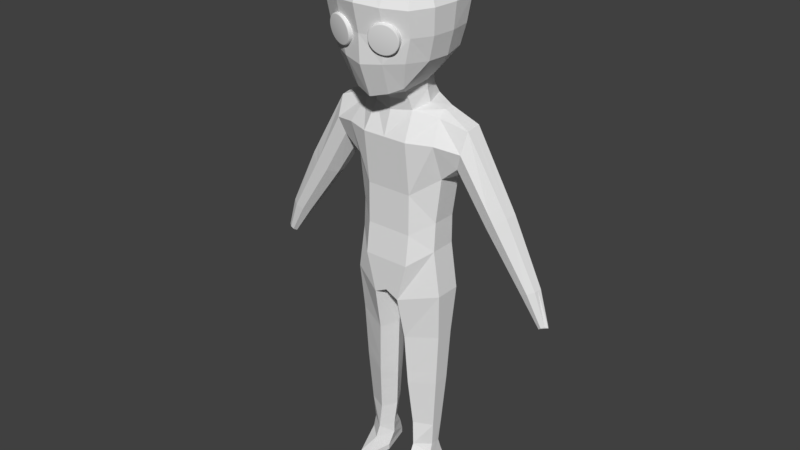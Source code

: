 # Source: player.blend  (saved by Blender 2.79.0; exported with 4.5.12 LTS)
import bpy
from mathutils import Matrix  # noqa: F401  (used for matrix-valued properties, if any)

bpy.ops.wm.read_factory_settings(use_empty=True)
scene = bpy.context.scene
scene.name = 'Scene'

# ---- collections
col_collection_1 = bpy.data.collections.new('Collection 1'); scene.collection.children.link(col_collection_1)

# ---- world
world_world = bpy.data.worlds.new('World'); scene.world = world_world
world_world.color = (0.05088, 0.05088, 0.05088)
world_world.use_sun_shadow = False
world_world.sun_shadow_jitter_overblur = 0.0
world_world.cycles.sampling_method = 'MANUAL'

# ---- meshes
me_cube_001 = bpy.data.meshes.new('Cube.001')
me_cube_001.from_pydata([(1.177, -0.1931, 7.116), (1.334, -0.1393, 9.168), (1.177, 0.5443, 7.116), (1.334, 0.5911, 9.192), (1.177, 0.4291, 10.93), (1.177, -0.0549, 10.72), (1.177, 0.5443, 7.916), (1.177, -0.1432, 7.916), (1.317, -0.4886, 10.15), (1.177, 0.7961, 10.15), (0.5175, 1.053, 8.684), (0.6504, -0.6993, 6.706), (0.5175, 1.0, 6.706), (0.6504, -0.5754, 8.684), (0.5412, 0.7458, 11.03), (0.5745, -0.3515, 10.87), (0.6504, -0.5843, 7.563), (0.5175, 1.0, 7.563), (0.5175, 1.142, 10.15), (0.6504, -0.7402, 10.15), (1.366, -0.1931, 5.839), (1.366, 0.5443, 5.839), (0.3732, -0.6993, 5.618), (0.3732, 1.0, 5.618), (1.098, -0.008841, 1.516), (1.098, 0.347, 1.516), (0.5723, -0.2531, 1.516), (0.5723, 0.5669, 1.516), (1.294, -0.09246, 4.511), (1.294, 0.4365, 4.511), (0.4196, 0.6013, 4.387), (0.4196, -0.4556, 4.372), (1.208, -0.0639, 2.988), (0.4901, -0.3865, 2.896), (1.208, 0.4059, 2.988), (0.4901, 0.5932, 2.896), (1.044, 0.02619, 0.8194), (1.044, 0.3095, 0.8194), (0.6259, -0.3003, 0.8194), (0.6259, 0.4846, 0.8194), (1.044, -0.06638, 0.5175), (1.044, 0.4086, 0.5175), (0.6259, -0.4491, 0.5175), (0.6259, 0.6267, 0.5175), (1.044, -0.2006, 0.178), (1.044, 0.5523, 0.178), (0.5702, -0.92, 0.178), (0.6259, 0.7158, 0.178), (1.044, -0.2006, 0.008165), (1.044, 0.5523, 0.008165), (0.5702, -0.92, 0.008165), (0.6259, 0.7158, 0.008165), (0.1453, 0.1504, 5.618), (0.3443, 0.1569, 1.516), (0.1916, 0.07285, 4.38), (0.2621, 0.1033, 2.896), (1.048, 0.1678, 0.8194), (0.3979, 0.09211, 0.8194), (1.044, 0.1711, 0.5175), (0.3979, 0.08883, 0.5175), (1.044, 0.1759, 0.178), (0.3979, -0.1423, 0.178), (1.044, 0.1759, 0.008165), (0.3979, -0.1423, 0.008165), (0.8454, -0.8833, 0.008165), (0.8464, -0.8549, 0.178), (0.8441, -0.2495, 0.5175), (1.177, 0.1756, 7.116), (1.334, 0.2259, 9.18), (1.177, 0.1871, 10.89), (1.177, 0.2005, 7.916), (3.908, -0.01769, 6.808), (0.7172, 0.1754, 10.96), (1.366, 0.1756, 5.839), (1.098, 0.1691, 1.516), (1.294, 0.172, 4.511), (1.208, 0.171, 2.988), (4.068, 0.09465, 6.883), (3.908, 0.4753, 6.808), (4.097, 0.3112, 6.896), (3.708, 0.02795, 6.715), (3.592, 0.3836, 6.66), (3.587, 0.2202, 6.658), (4.082, 0.2029, 6.889), (2.015, 0.4021, 10.64), (1.967, 0.7226, 10.03), (2.008, -0.02054, 10.58), (2.012, 0.1908, 10.61), (1.967, -0.2532, 10.03), (1.718, 0.5436, 9.317), (1.717, 0.2246, 9.308), (1.813, -0.1507, 9.583), (2.651, -0.0614, 8.246), (2.473, 0.2224, 8.157), (3.2, 0.1968, 8.622), (2.94, 0.599, 8.391), (2.479, 0.4636, 8.161), (2.94, -0.1354, 8.391), (3.184, 0.03705, 8.611), (3.217, 0.3566, 8.632), (0.5328, -0.4269, 11.15), (0.5053, 0.5932, 11.32), (0.6504, 0.1415, 11.29), (0.6375, 1.489, 13.64), (0.5591, 1.198, 12.49), (1.32, 0.5001, 12.45), (1.588, 0.5635, 13.68), (1.588, -0.8213, 13.69), (1.319, -0.6622, 12.35), (0.5584, -1.447, 12.3), (0.6375, -1.636, 13.68), (0.514, 0.5529, 11.57), (0.4799, -0.5247, 11.37), (0.704, 0.5769, 14.68), (0.704, -0.7443, 14.72), (0.6665, 1.275, 13.02), (1.51, 0.4838, 13.03), (1.683, -0.1475, 13.71), (1.51, -0.7372, 13.0), (1.405, -0.08182, 12.37), (0.6663, -1.485, 12.98), (0.6466, 0.119, 11.55), (0.74, -0.1041, 14.78), (0.4759, 0.8921, 12.06), (0.6601, 1.108, 14.46), (1.255, 1.16, 13.63), (1.042, 0.9241, 12.52), (0.9453, -0.5489, 11.86), (0.9464, 0.5012, 12.01), (1.256, 0.4963, 14.49), (1.256, -0.724, 14.53), (1.255, -1.353, 13.66), (1.041, -1.19, 12.35), (0.4748, -1.131, 11.48), (0.6602, -1.231, 14.53), (1.6, -0.1275, 13.02), (1.21, 0.9877, 13.03), (1.013, 0.005147, 11.88), (1.323, -0.1418, 14.56), (1.21, -1.229, 12.99), (0.8265, -0.9859, 11.65), (1.072, -1.078, 14.36), (0.8277, 0.7426, 12.18), (1.072, 0.8998, 14.32), (4.223, 0.1241, 5.876), (4.294, 0.1015, 5.941), (4.294, 0.3459, 5.941), (4.386, 0.3056, 5.956), (4.373, 0.1572, 5.979), (4.17, 0.3104, 5.865), (4.194, 0.2303, 5.807), (4.44, 0.2217, 5.949), (2.366, 0.4754, 8.331), (2.796, -0.1528, 8.633), (3.01, 0.02855, 8.902), (3.04, 0.3634, 8.929), (2.796, 0.6172, 8.633), (3.025, 0.196, 8.915), (2.361, 0.2228, 8.327), (2.527, -0.07458, 8.443), (2.832, -0.04604, 7.982), (2.664, 0.2221, 7.899), (3.352, 0.1979, 8.324), (3.106, 0.5777, 8.119), (3.368, 0.3488, 8.334), (3.335, 0.04695, 8.314), (3.106, -0.1152, 8.119), (2.67, 0.4498, 7.903), (1.23, 0.4138, 3.38), (0.4719, 0.5953, 3.28), (1.23, -0.07125, 3.38), (0.4719, -0.4043, 3.276), (0.244, 0.0955, 3.278), (1.23, 0.1713, 3.38), (1.177, -0.04823, 2.569), (0.5135, -0.3485, 2.503), (1.177, 0.3892, 2.569), (0.5135, 0.5857, 2.503), (0.2855, 0.1186, 2.503), (1.177, 0.1705, 2.569), (-1.177, -0.1931, 7.116), (-1.334, -0.1393, 9.168), (-1.177, 0.5443, 7.116), (-1.334, 0.5911, 9.192), (0.0, 1.0, 6.706), (0.0, 1.053, 8.684), (0.0, -0.6993, 6.706), (0.0, -0.5754, 8.684), (0.0, 0.8524, 10.96), (-1.177, 0.4291, 10.93), (-1.177, -0.0549, 10.72), (0.0, -0.5016, 10.8), (-1.177, 0.5443, 7.916), (-1.177, -0.1432, 7.916), (0.0, -0.5843, 7.563), (0.0, 1.0, 7.563), (0.0, 1.142, 10.15), (-1.317, -0.4886, 10.15), (0.0, -0.7402, 10.15), (-1.177, 0.7961, 10.15), (-0.5175, 1.053, 8.684), (-0.6504, -0.6993, 6.706), (-0.5175, 1.0, 6.706), (-0.6504, -0.5754, 8.684), (-0.5412, 0.7458, 11.03), (-0.5745, -0.3515, 10.87), (-0.6504, -0.5843, 7.563), (-0.5175, 1.0, 7.563), (-0.5175, 1.142, 10.15), (-0.6504, -0.7402, 10.15), (-1.366, -0.1931, 5.839), (-1.366, 0.5443, 5.839), (0.0, 1.0, 5.804), (0.0, -0.6993, 5.804), (-0.3732, -0.6993, 5.618), (-0.3732, 1.0, 5.618), (-1.098, -0.008841, 1.516), (-1.098, 0.347, 1.516), (-0.5723, -0.2531, 1.516), (-0.5723, 0.5669, 1.516), (-1.294, -0.09246, 4.511), (-1.294, 0.4365, 4.511), (-0.4196, 0.6013, 4.387), (-0.4196, -0.4556, 4.372), (-1.208, -0.0639, 2.988), (-0.4901, -0.3865, 2.896), (-1.208, 0.4059, 2.988), (-0.4901, 0.5932, 2.896), (-1.044, 0.02619, 0.8194), (-1.044, 0.3095, 0.8194), (-0.6259, -0.3003, 0.8194), (-0.6259, 0.4846, 0.8194), (-1.044, -0.06638, 0.5175), (-1.044, 0.4086, 0.5175), (-0.6259, -0.4491, 0.5175), (-0.6259, 0.6267, 0.5175), (-1.044, -0.2006, 0.178), (-1.044, 0.5523, 0.178), (-0.5702, -0.92, 0.178), (-0.6259, 0.7158, 0.178), (-1.044, -0.2006, 0.008165), (-1.044, 0.5523, 0.008165), (-0.5702, -0.92, 0.008165), (-0.6259, 0.7158, 0.008165), (0.0, 0.1504, 5.804), (-0.1453, 0.1504, 5.618), (-0.3443, 0.1569, 1.516), (-0.1916, 0.07285, 4.38), (-0.2621, 0.1033, 2.896), (-1.048, 0.1678, 0.8194), (-0.3979, 0.09211, 0.8194), (-1.044, 0.1711, 0.5175), (-0.3979, 0.08883, 0.5175), (-1.044, 0.1759, 0.178), (-0.3979, -0.1423, 0.178), (-1.044, 0.1759, 0.008165), (-0.3979, -0.1423, 0.008165), (-0.8454, -0.8833, 0.008165), (-0.8464, -0.8549, 0.178), (-0.8441, -0.2495, 0.5175), (-1.177, 0.1756, 7.116), (-1.334, 0.2259, 9.18), (-1.177, 0.1871, 10.89), (-1.177, 0.2005, 7.916), (-3.908, -0.01769, 6.808), (-0.7172, 0.1754, 10.96), (-1.366, 0.1756, 5.839), (-1.098, 0.1691, 1.516), (-1.294, 0.172, 4.511), (-1.208, 0.171, 2.988), (-4.068, 0.09465, 6.883), (-3.908, 0.4753, 6.808), (-4.097, 0.3112, 6.896), (-3.708, 0.02795, 6.715), (-3.592, 0.3836, 6.66), (-3.587, 0.2202, 6.658), (-4.082, 0.2029, 6.889), (-2.015, 0.4021, 10.64), (-1.967, 0.7226, 10.03), (-2.008, -0.02054, 10.58), (-2.012, 0.1908, 10.61), (-1.967, -0.2532, 10.03), (-1.718, 0.5436, 9.317), (-1.717, 0.2246, 9.308), (-1.813, -0.1507, 9.583), (-2.651, -0.0614, 8.246), (-2.473, 0.2224, 8.157), (-3.2, 0.1968, 8.622), (-2.94, 0.599, 8.391), (-2.479, 0.4636, 8.161), (-2.94, -0.1354, 8.391), (-3.184, 0.03705, 8.611), (-3.217, 0.3566, 8.632), (-0.5328, -0.4269, 11.15), (0.0, -0.5187, 11.12), (0.0, 0.681, 11.32), (-0.5053, 0.5932, 11.32), (0.0, 0.1415, 11.29), (-0.6504, 0.1415, 11.29), (-0.6375, 1.489, 13.64), (-0.5591, 1.198, 12.49), (-1.32, 0.5001, 12.45), (-1.588, 0.5635, 13.68), (-1.588, -0.8213, 13.69), (-1.319, -0.6622, 12.35), (-0.5584, -1.447, 12.3), (-0.6375, -1.636, 13.68), (-0.514, 0.5529, 11.57), (-0.4799, -0.5247, 11.37), (-0.704, 0.5769, 14.68), (-0.704, -0.7443, 14.72), (0.0, 1.684, 13.67), (-0.6665, 1.275, 13.02), (0.0, 1.372, 12.41), (-1.51, 0.4838, 13.03), (-1.683, -0.1475, 13.71), (-1.51, -0.7372, 13.0), (-1.405, -0.08182, 12.37), (-0.6663, -1.485, 12.98), (0.0, -1.796, 13.73), (0.0, -1.593, 12.23), (0.0, 0.6949, 11.52), (-0.6466, 0.119, 11.55), (0.0, -0.575, 11.24), (0.0, 0.6922, 14.81), (0.0, -0.7802, 14.86), (-0.74, -0.1041, 14.78), (-0.4759, 0.8921, 12.06), (-0.6601, 1.108, 14.46), (-1.255, 1.16, 13.63), (-1.042, 0.9241, 12.52), (-0.9453, -0.5489, 11.86), (-0.9464, 0.5012, 12.01), (-1.256, 0.4963, 14.49), (-1.256, -0.724, 14.53), (-1.255, -1.353, 13.66), (-1.041, -1.19, 12.35), (-0.4748, -1.131, 11.48), (-0.6602, -1.231, 14.53), (0.0, 1.454, 13.01), (-1.6, -0.1275, 13.02), (0.0, -1.623, 12.98), (0.0, -0.04712, 14.95), (0.0, 1.03, 11.93), (0.0, 1.259, 14.53), (-1.21, 0.9877, 13.03), (-1.013, 0.005147, 11.88), (-1.323, -0.1418, 14.56), (-1.21, -1.229, 12.99), (0.0, -1.254, 11.35), (0.0, -1.348, 14.6), (-0.8265, -0.9859, 11.65), (-1.072, -1.078, 14.36), (-0.8277, 0.7426, 12.18), (-1.072, 0.8998, 14.32), (-4.223, 0.1241, 5.876), (-4.294, 0.1015, 5.941), (-4.294, 0.3459, 5.941), (-4.386, 0.3056, 5.956), (-4.373, 0.1572, 5.979), (-4.17, 0.3104, 5.865), (-4.194, 0.2303, 5.807), (-4.44, 0.2217, 5.949), (-2.366, 0.4754, 8.331), (-2.796, -0.1528, 8.633), (-3.01, 0.02855, 8.902), (-3.04, 0.3634, 8.929), (-2.796, 0.6172, 8.633), (-3.025, 0.196, 8.915), (-2.361, 0.2228, 8.327), (-2.527, -0.07458, 8.443), (-2.832, -0.04604, 7.982), (-2.664, 0.2221, 7.899), (-3.352, 0.1979, 8.324), (-3.106, 0.5777, 8.119), (-3.368, 0.3488, 8.334), (-3.335, 0.04695, 8.314), (-3.106, -0.1152, 8.119), (-2.67, 0.4498, 7.903), (-1.23, 0.4138, 3.38), (-0.4719, 0.5953, 3.28), (-1.23, -0.07125, 3.38), (-0.4719, -0.4043, 3.276), (-0.244, 0.0955, 3.278), (-1.23, 0.1713, 3.38), (-1.177, -0.04823, 2.569), (-0.5135, -0.3485, 2.503), (-1.177, 0.3892, 2.569), (-0.5135, 0.5857, 2.503), (-0.2855, 0.1186, 2.503), (-1.177, 0.1705, 2.569)], [], [(17, 10, 3, 6), (11, 186, 213, 22), (19, 8, 5, 15), (16, 13, 187, 194), (70, 68, 1, 7), (191, 15, 100, 294), (18, 196, 188, 14), (11, 16, 194, 186), (155, 157, 94, 99), (12, 17, 6, 2), (10, 185, 196, 18), (67, 70, 7, 0), (13, 1, 8, 19), (187, 13, 19, 198), (3, 10, 18, 9), (184, 195, 17, 12), (0, 7, 16, 11), (9, 18, 14, 4), (71, 80, 144, 145), (7, 1, 13, 16), (198, 19, 15, 191), (0, 11, 22, 20), (195, 185, 10, 17), (69, 72, 15, 5), (244, 52, 22, 213), (184, 12, 23, 212), (12, 2, 21, 23), (179, 174, 24, 74), (67, 0, 20, 73), (177, 176, 25, 27), (174, 175, 26, 24), (178, 177, 27, 53), (52, 23, 30, 54), (20, 22, 31, 28), (23, 21, 29, 30), (25, 74, 56, 37), (172, 169, 35, 55), (170, 171, 33, 32), (169, 168, 34, 35), (73, 20, 28, 75), (57, 39, 43, 59), (53, 27, 39, 57), (24, 26, 38, 36), (27, 25, 37, 39), (40, 66, 65, 44), (36, 38, 42, 66, 40), (39, 37, 41, 43), (56, 36, 40, 58), (47, 45, 49, 51), (43, 41, 45, 47), (58, 40, 44, 60), (59, 43, 47, 61), (63, 62, 48, 64, 50), (60, 44, 48, 62), (61, 47, 51, 63), (44, 65, 64, 48), (46, 61, 63, 50), (45, 60, 62, 49), (51, 49, 62, 63), (42, 59, 61, 46), (41, 58, 60, 45), (37, 56, 58, 41), (26, 53, 57, 38), (38, 57, 59, 42), (171, 172, 55, 33), (22, 52, 54, 31), (175, 178, 53, 26), (212, 23, 52, 244), (173, 170, 32, 76), (65, 66, 42, 46), (64, 65, 46, 50), (168, 173, 76, 34), (21, 73, 75, 29), (2, 67, 73, 21), (176, 179, 74, 25), (4, 14, 72, 69), (162, 165, 77, 83), (2, 6, 70, 67), (163, 164, 79, 78), (72, 14, 101, 102), (6, 3, 68, 70), (81, 78, 146, 149), (56, 74, 24, 36), (165, 166, 71, 77), (161, 167, 81, 82), (167, 163, 78, 81), (160, 161, 82, 80), (166, 160, 80, 71), (4, 69, 87, 84), (8, 1, 91, 88), (1, 68, 90, 91), (3, 9, 85, 89), (68, 3, 89, 90), (5, 8, 88, 86), (9, 4, 84, 85), (69, 5, 86, 87), (157, 154, 98, 94), (156, 155, 99, 95), (154, 153, 97, 98), (158, 152, 96, 93), (152, 156, 95, 96), (159, 158, 93, 92), (153, 159, 92, 97), (164, 162, 83, 79), (102, 297, 294, 100), (101, 295, 297, 102), (14, 188, 295, 101), (15, 72, 102, 100), (103, 115, 339, 311), (103, 311, 344, 124), (103, 124, 143, 125), (103, 125, 136, 115), (104, 313, 339, 115), (104, 115, 136, 126), (104, 126, 142, 123), (104, 123, 343, 313), (105, 116, 135, 119), (105, 119, 137, 128), (105, 128, 142, 126), (105, 126, 136, 116), (106, 117, 135, 116), (106, 116, 136, 125), (106, 125, 143, 129), (106, 129, 138, 117), (107, 118, 135, 117), (107, 117, 138, 130), (107, 130, 141, 131), (107, 131, 139, 118), (108, 119, 135, 118), (108, 118, 139, 132), (108, 132, 140, 127), (108, 127, 137, 119), (109, 120, 341, 320), (109, 320, 349, 133), (109, 133, 140, 132), (109, 132, 139, 120), (110, 319, 341, 120), (110, 120, 139, 131), (110, 131, 141, 134), (110, 134, 350, 319), (111, 321, 343, 123), (111, 123, 142, 128), (111, 128, 137, 121), (112, 121, 137, 127), (112, 127, 140, 133), (112, 133, 349, 323), (113, 324, 342, 122), (113, 122, 138, 129), (113, 129, 143, 124), (113, 124, 344, 324), (114, 122, 342, 325), (114, 325, 350, 134), (114, 134, 141, 130), (114, 130, 138, 122), (112, 323, 294, 100), (112, 100, 102, 121), (101, 111, 121, 102), (111, 101, 295, 321), (150, 151, 148, 145, 144), (146, 147, 151, 150, 149), (78, 79, 147, 146), (77, 71, 145, 148), (82, 81, 149, 150), (80, 82, 150, 144), (79, 83, 151, 147), (83, 77, 148, 151), (88, 91, 159, 153), (91, 90, 158, 159), (89, 85, 156, 152), (90, 89, 152, 158), (86, 88, 153, 154), (85, 84, 155, 156), (87, 86, 154, 157), (84, 87, 157, 155), (99, 94, 162, 164), (97, 92, 160, 166), (92, 93, 161, 160), (96, 95, 163, 167), (93, 96, 167, 161), (98, 97, 166, 165), (95, 99, 164, 163), (94, 98, 165, 162), (29, 75, 173, 168), (75, 28, 170, 173), (31, 54, 172, 171), (30, 29, 168, 169), (28, 31, 171, 170), (54, 30, 169, 172), (34, 76, 179, 176), (33, 55, 178, 175), (55, 35, 177, 178), (32, 33, 175, 174), (35, 34, 176, 177), (76, 32, 174, 179), (207, 192, 183, 200), (201, 214, 213, 186), (209, 205, 190, 197), (206, 194, 187, 203), (263, 193, 181, 261), (191, 294, 293, 205), (208, 204, 188, 196), (201, 186, 194, 206), (366, 292, 287, 368), (202, 182, 192, 207), (200, 208, 196, 185), (260, 180, 193, 263), (203, 209, 197, 181), (187, 198, 209, 203), (183, 199, 208, 200), (184, 202, 207, 195), (180, 201, 206, 193), (199, 189, 204, 208), (264, 356, 355, 273), (193, 206, 203, 181), (198, 191, 205, 209), (180, 210, 214, 201), (195, 207, 200, 185), (262, 190, 205, 265), (244, 213, 214, 245), (184, 212, 215, 202), (202, 215, 211, 182), (390, 267, 216, 385), (260, 266, 210, 180), (388, 219, 217, 387), (385, 216, 218, 386), (389, 246, 219, 388), (245, 247, 222, 215), (210, 220, 223, 214), (215, 222, 221, 211), (217, 229, 249, 267), (383, 248, 227, 380), (381, 224, 225, 382), (380, 227, 226, 379), (266, 268, 220, 210), (250, 252, 235, 231), (246, 250, 231, 219), (216, 228, 230, 218), (219, 231, 229, 217), (232, 236, 258, 259), (228, 232, 259, 234, 230), (231, 235, 233, 229), (249, 251, 232, 228), (239, 243, 241, 237), (235, 239, 237, 233), (251, 253, 236, 232), (252, 254, 239, 235), (256, 242, 257, 240, 255), (253, 255, 240, 236), (254, 256, 243, 239), (236, 240, 257, 258), (238, 242, 256, 254), (237, 241, 255, 253), (243, 256, 255, 241), (234, 238, 254, 252), (233, 237, 253, 251), (229, 233, 251, 249), (218, 230, 250, 246), (230, 234, 252, 250), (382, 225, 248, 383), (214, 223, 247, 245), (386, 218, 246, 389), (212, 244, 245, 215), (384, 269, 224, 381), (258, 238, 234, 259), (257, 242, 238, 258), (379, 226, 269, 384), (211, 221, 268, 266), (182, 211, 266, 260), (387, 217, 267, 390), (189, 262, 265, 204), (373, 276, 270, 376), (182, 260, 263, 192), (374, 271, 272, 375), (265, 298, 296, 204), (192, 263, 261, 183), (274, 360, 357, 271), (249, 228, 216, 267), (376, 270, 264, 377), (372, 275, 274, 378), (378, 274, 271, 374), (371, 273, 275, 372), (377, 264, 273, 371), (189, 277, 280, 262), (197, 281, 284, 181), (181, 284, 283, 261), (183, 282, 278, 199), (261, 283, 282, 183), (190, 279, 281, 197), (199, 278, 277, 189), (262, 280, 279, 190), (368, 287, 291, 365), (367, 288, 292, 366), (365, 291, 290, 364), (369, 286, 289, 363), (363, 289, 288, 367), (370, 285, 286, 369), (364, 290, 285, 370), (375, 272, 276, 373), (298, 293, 294, 297), (296, 298, 297, 295), (204, 296, 295, 188), (205, 293, 298, 265), (299, 311, 339, 312), (299, 328, 344, 311), (299, 329, 354, 328), (299, 312, 345, 329), (300, 312, 339, 313), (300, 330, 345, 312), (300, 327, 353, 330), (300, 313, 343, 327), (301, 317, 340, 314), (301, 332, 346, 317), (301, 330, 353, 332), (301, 314, 345, 330), (302, 314, 340, 315), (302, 329, 345, 314), (302, 333, 354, 329), (302, 315, 347, 333), (303, 315, 340, 316), (303, 334, 347, 315), (303, 335, 352, 334), (303, 316, 348, 335), (304, 316, 340, 317), (304, 336, 348, 316), (304, 331, 351, 336), (304, 317, 346, 331), (305, 320, 341, 318), (305, 337, 349, 320), (305, 336, 351, 337), (305, 318, 348, 336), (306, 318, 341, 319), (306, 335, 348, 318), (306, 338, 352, 335), (306, 319, 350, 338), (307, 327, 343, 321), (307, 332, 353, 327), (307, 322, 346, 332), (308, 331, 346, 322), (308, 337, 351, 331), (308, 323, 349, 337), (309, 326, 342, 324), (309, 333, 347, 326), (309, 328, 354, 333), (309, 324, 344, 328), (310, 325, 342, 326), (310, 338, 350, 325), (310, 334, 352, 338), (310, 326, 347, 334), (308, 293, 294, 323), (308, 322, 298, 293), (296, 298, 322, 307), (307, 321, 295, 296), (361, 355, 356, 359, 362), (357, 360, 361, 362, 358), (271, 357, 358, 272), (270, 359, 356, 264), (275, 361, 360, 274), (273, 355, 361, 275), (272, 358, 362, 276), (276, 362, 359, 270), (281, 364, 370, 284), (284, 370, 369, 283), (282, 363, 367, 278), (283, 369, 363, 282), (279, 365, 364, 281), (278, 367, 366, 277), (280, 368, 365, 279), (277, 366, 368, 280), (292, 375, 373, 287), (290, 377, 371, 285), (285, 371, 372, 286), (289, 378, 374, 288), (286, 372, 378, 289), (291, 376, 377, 290), (288, 374, 375, 292), (287, 373, 376, 291), (221, 379, 384, 268), (268, 384, 381, 220), (223, 382, 383, 247), (222, 380, 379, 221), (220, 381, 382, 223), (247, 383, 380, 222), (226, 387, 390, 269), (225, 386, 389, 248), (248, 389, 388, 227), (224, 385, 386, 225), (227, 388, 387, 226), (269, 390, 385, 224)])
me_cube_001.use_remesh_preserve_volume = False
me_cube_001.use_remesh_preserve_attributes = False
me_cube_001.use_mirror_vertex_groups = False
me_cube_001.update()
me_sphere_002 = bpy.data.meshes.new('Sphere.002')
me_sphere_002.from_pydata([(0.0418, 0.6409, 0.5274), (0.1673, 0.6829, 0.4873), (0.2831, 0.7217, 0.422), (0.3845, 0.7556, 0.3343), (0.4677, 0.7835, 0.2273), (0.5296, 0.8042, 0.1053), (0.5676, 0.8169, -0.0271), (0.5805, 0.8212, -0.1648), (0.5676, 0.8169, -0.3025), (0.5296, 0.8042, -0.4349), (0.4677, 0.7835, -0.5569), (0.3845, 0.7556, -0.6639), (0.2831, 0.7217, -0.7516), (0.1673, 0.6829, -0.8168), (0.0418, 0.6409, -0.857), (-0.08877, 0.5972, -0.8706), (-0.08877, 0.5972, 0.541), (-0.2193, 0.5535, 0.5274), (-0.3449, 0.5115, 0.4873), (-0.4606, 0.4727, 0.422), (-0.562, 0.4388, 0.3343), (-0.6453, 0.4109, 0.2273), (-0.7071, 0.3902, 0.1053), (-0.7452, 0.3775, -0.0271), (-0.758, 0.3732, -0.1648), (-0.7452, 0.3775, -0.3025), (-0.7071, 0.3902, -0.4349), (-0.6453, 0.4109, -0.5569), (-0.562, 0.4388, -0.6639), (-0.4606, 0.4727, -0.7516), (-0.3449, 0.5115, -0.8168), (-0.2193, 0.5535, -0.857), (0.1464, 0.3285, 0.5274), (0.153, 0.2781, 0.4783), (0.1517, 0.3101, 0.5237), (0.1549, 0.2941, 0.513), (0.1553, 0.2829, 0.4971), (0.2696, 0.3171, 0.441), (0.2719, 0.3705, 0.4873), (0.2753, 0.323, 0.4587), (0.2778, 0.3353, 0.4737), (0.2766, 0.3519, 0.4837), (0.3771, 0.3531, 0.3804), (0.3876, 0.4092, 0.422), (0.386, 0.3601, 0.3963), (0.3911, 0.3732, 0.4098), (0.3917, 0.3905, 0.4189), (0.4713, 0.3846, 0.2988), (0.4891, 0.4432, 0.3343), (0.4829, 0.3925, 0.3124), (0.4904, 0.4064, 0.3239), (0.4926, 0.4242, 0.3316), (0.5486, 0.4105, 0.1995), (0.5723, 0.4711, 0.2273), (0.5625, 0.4192, 0.2101), (0.5719, 0.4337, 0.2192), (0.5754, 0.4519, 0.2252), (0.6061, 0.4297, 0.08612), (0.6341, 0.4918, 0.1053), (0.6217, 0.439, 0.09346), (0.6325, 0.454, 0.09968), (0.6369, 0.4725, 0.1038), (0.6414, 0.4416, -0.03688), (0.6722, 0.5045, -0.0271), (0.6581, 0.4512, -0.03314), (0.6698, 0.4665, -0.02996), (0.6747, 0.4852, -0.02784), (0.6534, 0.4456, -0.1648), (0.6851, 0.5088, -0.1648), (0.6704, 0.4553, -0.1648), (0.6824, 0.4707, -0.1648), (0.6875, 0.4895, -0.1648), (0.6414, 0.4416, -0.2927), (0.6722, 0.5045, -0.3025), (0.6581, 0.4512, -0.2964), (0.6698, 0.4665, -0.2996), (0.6747, 0.4852, -0.3017), (0.6061, 0.4297, -0.4157), (0.6341, 0.4918, -0.4349), (0.6217, 0.439, -0.423), (0.6325, 0.454, -0.4293), (0.6369, 0.4725, -0.4334), (0.5486, 0.4105, -0.529), (0.5723, 0.4711, -0.5569), (0.5625, 0.4192, -0.5397), (0.5719, 0.4337, -0.5487), (0.5754, 0.4519, -0.5548), (0.4713, 0.3846, -0.6284), (0.4891, 0.4432, -0.6639), (0.4829, 0.3925, -0.642), (0.4904, 0.4064, -0.6535), (0.4926, 0.4242, -0.6612), (0.3771, 0.3531, -0.7099), (0.3876, 0.4092, -0.7516), (0.386, 0.3601, -0.7259), (0.3911, 0.3732, -0.7394), (0.3917, 0.3905, -0.7485), (0.2696, 0.3171, -0.7705), (0.2719, 0.3705, -0.8168), (0.2753, 0.323, -0.7883), (0.2778, 0.3353, -0.8033), (0.2766, 0.3519, -0.8133), (0.1529, 0.2781, -0.8078), (0.1464, 0.3285, -0.857), (0.1553, 0.2829, -0.8267), (0.1549, 0.2941, -0.8426), (0.1517, 0.3101, -0.8533), (-0.08964, 0.1969, 0.4783), (-0.1148, 0.2411, 0.5274), (-0.09439, 0.1993, 0.4971), (-0.1008, 0.2085, 0.513), (-0.108, 0.2232, 0.5237), (-0.2403, 0.199, 0.4873), (-0.2063, 0.1578, 0.441), (-0.2329, 0.1814, 0.4837), (-0.2238, 0.1674, 0.4737), (-0.2144, 0.1591, 0.4587), (-0.356, 0.1603, 0.422), (-0.3138, 0.1218, 0.3804), (-0.3479, 0.1429, 0.4189), (-0.3371, 0.1294, 0.4098), (-0.3251, 0.122, 0.3963), (-0.4574, 0.1263, 0.3343), (-0.408, 0.09029, 0.2988), (-0.4488, 0.1091, 0.3316), (-0.4364, 0.09619, 0.3239), (-0.422, 0.08958, 0.3124), (-0.5407, 0.09848, 0.2273), (-0.4853, 0.0644, 0.1995), (-0.5316, 0.08138, 0.2252), (-0.5179, 0.0689, 0.2192), (-0.5016, 0.06294, 0.2101), (-0.6025, 0.07777, 0.1053), (-0.5428, 0.04517, 0.08612), (-0.5931, 0.06079, 0.1038), (-0.5784, 0.04863, 0.09968), (-0.5608, 0.04314, 0.09346), (-0.6406, 0.06503, -0.0271), (-0.5781, 0.03332, -0.03688), (-0.631, 0.04811, -0.02784), (-0.6157, 0.03614, -0.02996), (-0.5972, 0.03095, -0.03313), (-0.6535, 0.06072, -0.1648), (-0.5901, 0.02933, -0.1648), (-0.6438, 0.04383, -0.1648), (-0.6283, 0.03193, -0.1648), (-0.6095, 0.02684, -0.1648), (-0.6406, 0.06503, -0.3025), (-0.5781, 0.03332, -0.2927), (-0.631, 0.04811, -0.3017), (-0.6157, 0.03614, -0.2996), (-0.5972, 0.03095, -0.2964), (-0.6025, 0.07777, -0.4349), (-0.5428, 0.04517, -0.4157), (-0.5931, 0.06079, -0.4334), (-0.5784, 0.04863, -0.4293), (-0.5608, 0.04314, -0.423), (-0.5407, 0.09848, -0.5569), (-0.4853, 0.0644, -0.529), (-0.5316, 0.08138, -0.5548), (-0.5179, 0.0689, -0.5487), (-0.5016, 0.06294, -0.5397), (-0.4574, 0.1263, -0.6639), (-0.408, 0.09029, -0.6284), (-0.4488, 0.1091, -0.6612), (-0.4364, 0.09619, -0.6535), (-0.422, 0.08958, -0.642), (-0.356, 0.1603, -0.7516), (-0.3138, 0.1218, -0.7099), (-0.3479, 0.1429, -0.7485), (-0.3371, 0.1294, -0.7394), (-0.3251, 0.122, -0.7259), (-0.2403, 0.199, -0.8168), (-0.2063, 0.1578, -0.7705), (-0.2329, 0.1814, -0.8133), (-0.2238, 0.1674, -0.8033), (-0.2144, 0.1591, -0.7883), (-0.1148, 0.2411, -0.857), (-0.08964, 0.1969, -0.8078), (-0.108, 0.2232, -0.8533), (-0.1008, 0.2085, -0.8426), (-0.09439, 0.1993, -0.8267), (0.01582, 0.2848, 0.541), (0.03165, 0.2375, 0.4909), (0.02188, 0.2667, 0.5372), (0.02702, 0.2513, 0.5263), (0.03045, 0.2411, 0.51), (0.03165, 0.2375, -0.8204), (0.01582, 0.2848, -0.8706), (0.03045, 0.2411, -0.8396), (0.02702, 0.2513, -0.8559), (0.02188, 0.2667, -0.8668)], [], [(1, 2, 3, 4, 5, 6, 7, 8, 9, 10, 11, 12, 13, 14, 15, 31, 30, 29, 28, 27, 26, 25, 24, 23, 22, 21, 20, 19, 18, 17, 16, 0), (0, 16, 182, 32), (13, 12, 93, 98), (29, 30, 172, 167), (14, 13, 98, 103), (30, 31, 177, 172), (15, 14, 103, 188), (37, 33, 183, 107, 113, 118, 123, 128, 133, 138, 143, 148, 153, 158, 163, 168, 173, 178, 187, 102, 97, 92, 87, 82, 77, 72, 67, 62, 57, 52, 47, 42), (31, 15, 188, 177), (16, 17, 108, 182), (3, 2, 43, 48), (2, 1, 38, 43), (19, 20, 122, 117), (4, 3, 48, 53), (17, 18, 112, 108), (20, 21, 127, 122), (5, 4, 53, 58), (18, 19, 117, 112), (21, 22, 132, 127), (6, 5, 58, 63), (22, 23, 137, 132), (7, 6, 63, 68), (23, 24, 142, 137), (8, 7, 68, 73), (24, 25, 147, 142), (9, 8, 73, 78), (25, 26, 152, 147), (10, 9, 78, 83), (26, 27, 157, 152), (11, 10, 83, 88), (27, 28, 162, 157), (12, 11, 88, 93), (28, 29, 167, 162), (33, 37, 39, 36), (36, 39, 40, 35), (35, 40, 41, 34), (34, 41, 38, 32), (37, 42, 44, 39), (39, 44, 45, 40), (40, 45, 46, 41), (41, 46, 43, 38), (42, 47, 49, 44), (44, 49, 50, 45), (45, 50, 51, 46), (46, 51, 48, 43), (47, 52, 54, 49), (49, 54, 55, 50), (50, 55, 56, 51), (51, 56, 53, 48), (52, 57, 59, 54), (54, 59, 60, 55), (55, 60, 61, 56), (56, 61, 58, 53), (57, 62, 64, 59), (59, 64, 65, 60), (60, 65, 66, 61), (61, 66, 63, 58), (62, 67, 69, 64), (64, 69, 70, 65), (65, 70, 71, 66), (66, 71, 68, 63), (67, 72, 74, 69), (69, 74, 75, 70), (70, 75, 76, 71), (71, 76, 73, 68), (72, 77, 79, 74), (74, 79, 80, 75), (75, 80, 81, 76), (76, 81, 78, 73), (77, 82, 84, 79), (79, 84, 85, 80), (80, 85, 86, 81), (81, 86, 83, 78), (82, 87, 89, 84), (84, 89, 90, 85), (85, 90, 91, 86), (86, 91, 88, 83), (87, 92, 94, 89), (89, 94, 95, 90), (90, 95, 96, 91), (91, 96, 93, 88), (92, 97, 99, 94), (94, 99, 100, 95), (95, 100, 101, 96), (96, 101, 98, 93), (97, 102, 104, 99), (99, 104, 105, 100), (100, 105, 106, 101), (101, 106, 103, 98), (108, 112, 114, 111), (111, 114, 115, 110), (110, 115, 116, 109), (109, 116, 113, 107), (112, 117, 119, 114), (114, 119, 120, 115), (115, 120, 121, 116), (116, 121, 118, 113), (117, 122, 124, 119), (119, 124, 125, 120), (120, 125, 126, 121), (121, 126, 123, 118), (122, 127, 129, 124), (124, 129, 130, 125), (125, 130, 131, 126), (126, 131, 128, 123), (127, 132, 134, 129), (129, 134, 135, 130), (130, 135, 136, 131), (131, 136, 133, 128), (132, 137, 139, 134), (134, 139, 140, 135), (135, 140, 141, 136), (136, 141, 138, 133), (137, 142, 144, 139), (139, 144, 145, 140), (140, 145, 146, 141), (141, 146, 143, 138), (142, 147, 149, 144), (144, 149, 150, 145), (145, 150, 151, 146), (146, 151, 148, 143), (147, 152, 154, 149), (149, 154, 155, 150), (150, 155, 156, 151), (151, 156, 153, 148), (152, 157, 159, 154), (154, 159, 160, 155), (155, 160, 161, 156), (156, 161, 158, 153), (157, 162, 164, 159), (159, 164, 165, 160), (160, 165, 166, 161), (161, 166, 163, 158), (162, 167, 169, 164), (164, 169, 170, 165), (165, 170, 171, 166), (166, 171, 168, 163), (167, 172, 174, 169), (169, 174, 175, 170), (170, 175, 176, 171), (171, 176, 173, 168), (172, 177, 179, 174), (174, 179, 180, 175), (175, 180, 181, 176), (176, 181, 178, 173), (183, 33, 36, 186), (186, 36, 35, 185), (185, 35, 34, 184), (184, 34, 32, 182), (102, 187, 189, 104), (104, 189, 190, 105), (105, 190, 191, 106), (106, 191, 188, 103), (182, 108, 111, 184), (184, 111, 110, 185), (185, 110, 109, 186), (186, 109, 107, 183), (177, 188, 191, 179), (179, 191, 190, 180), (180, 190, 189, 181), (181, 189, 187, 178), (1, 0, 32, 38)])
me_sphere_002.polygons.foreach_set('use_smooth', [True] * 162)
me_sphere_002.use_remesh_preserve_volume = False
me_sphere_002.use_remesh_preserve_attributes = False
me_sphere_002.use_mirror_vertex_groups = False
me_sphere_002.update()
me_sphere_001 = bpy.data.meshes.new('Sphere.001')
me_sphere_001.from_pydata([(0.0418, 0.6409, 0.5274), (0.1673, 0.6829, 0.4873), (0.2831, 0.7217, 0.422), (0.3845, 0.7556, 0.3343), (0.4677, 0.7835, 0.2273), (0.5296, 0.8042, 0.1053), (0.5676, 0.8169, -0.0271), (0.5805, 0.8212, -0.1648), (0.5676, 0.8169, -0.3025), (0.5296, 0.8042, -0.4349), (0.4677, 0.7835, -0.5569), (0.3845, 0.7556, -0.6639), (0.2831, 0.7217, -0.7516), (0.1673, 0.6829, -0.8168), (0.0418, 0.6409, -0.857), (-0.08877, 0.5972, -0.8706), (-0.08877, 0.5972, 0.541), (-0.2193, 0.5535, 0.5274), (-0.3449, 0.5115, 0.4873), (-0.4606, 0.4727, 0.422), (-0.562, 0.4388, 0.3343), (-0.6453, 0.4109, 0.2273), (-0.7071, 0.3902, 0.1053), (-0.7452, 0.3775, -0.0271), (-0.758, 0.3732, -0.1648), (-0.7452, 0.3775, -0.3025), (-0.7071, 0.3902, -0.4349), (-0.6453, 0.4109, -0.5569), (-0.562, 0.4388, -0.6639), (-0.4606, 0.4727, -0.7516), (-0.3449, 0.5115, -0.8168), (-0.2193, 0.5535, -0.857), (0.1464, 0.3285, 0.5274), (0.153, 0.2781, 0.4783), (0.1517, 0.3101, 0.5237), (0.1549, 0.2941, 0.513), (0.1553, 0.2829, 0.4971), (0.2696, 0.3171, 0.441), (0.2719, 0.3705, 0.4873), (0.2753, 0.323, 0.4587), (0.2778, 0.3353, 0.4737), (0.2766, 0.3519, 0.4837), (0.3771, 0.3531, 0.3804), (0.3876, 0.4092, 0.422), (0.386, 0.3601, 0.3963), (0.3911, 0.3732, 0.4098), (0.3917, 0.3905, 0.4189), (0.4713, 0.3846, 0.2988), (0.4891, 0.4432, 0.3343), (0.4829, 0.3925, 0.3124), (0.4904, 0.4064, 0.3239), (0.4926, 0.4242, 0.3316), (0.5486, 0.4105, 0.1995), (0.5723, 0.4711, 0.2273), (0.5625, 0.4192, 0.2101), (0.5719, 0.4337, 0.2192), (0.5754, 0.4519, 0.2252), (0.6061, 0.4297, 0.08612), (0.6341, 0.4918, 0.1053), (0.6217, 0.439, 0.09346), (0.6325, 0.454, 0.09968), (0.6369, 0.4725, 0.1038), (0.6414, 0.4416, -0.03688), (0.6722, 0.5045, -0.0271), (0.6581, 0.4512, -0.03314), (0.6698, 0.4665, -0.02996), (0.6747, 0.4852, -0.02784), (0.6534, 0.4456, -0.1648), (0.6851, 0.5088, -0.1648), (0.6704, 0.4553, -0.1648), (0.6824, 0.4707, -0.1648), (0.6875, 0.4895, -0.1648), (0.6414, 0.4416, -0.2927), (0.6722, 0.5045, -0.3025), (0.6581, 0.4512, -0.2964), (0.6698, 0.4665, -0.2996), (0.6747, 0.4852, -0.3017), (0.6061, 0.4297, -0.4157), (0.6341, 0.4918, -0.4349), (0.6217, 0.439, -0.423), (0.6325, 0.454, -0.4293), (0.6369, 0.4725, -0.4334), (0.5486, 0.4105, -0.529), (0.5723, 0.4711, -0.5569), (0.5625, 0.4192, -0.5397), (0.5719, 0.4337, -0.5487), (0.5754, 0.4519, -0.5548), (0.4713, 0.3846, -0.6284), (0.4891, 0.4432, -0.6639), (0.4829, 0.3925, -0.642), (0.4904, 0.4064, -0.6535), (0.4926, 0.4242, -0.6612), (0.3771, 0.3531, -0.7099), (0.3876, 0.4092, -0.7516), (0.386, 0.3601, -0.7259), (0.3911, 0.3732, -0.7394), (0.3917, 0.3905, -0.7485), (0.2696, 0.3171, -0.7705), (0.2719, 0.3705, -0.8168), (0.2753, 0.323, -0.7883), (0.2778, 0.3353, -0.8033), (0.2766, 0.3519, -0.8133), (0.1529, 0.2781, -0.8078), (0.1464, 0.3285, -0.857), (0.1553, 0.2829, -0.8267), (0.1549, 0.2941, -0.8426), (0.1517, 0.3101, -0.8533), (-0.08964, 0.1969, 0.4783), (-0.1148, 0.2411, 0.5274), (-0.09439, 0.1993, 0.4971), (-0.1008, 0.2085, 0.513), (-0.108, 0.2232, 0.5237), (-0.2403, 0.199, 0.4873), (-0.2063, 0.1578, 0.441), (-0.2329, 0.1814, 0.4837), (-0.2238, 0.1674, 0.4737), (-0.2144, 0.1591, 0.4587), (-0.356, 0.1603, 0.422), (-0.3138, 0.1218, 0.3804), (-0.3479, 0.1429, 0.4189), (-0.3371, 0.1294, 0.4098), (-0.3251, 0.122, 0.3963), (-0.4574, 0.1263, 0.3343), (-0.408, 0.09029, 0.2988), (-0.4488, 0.1091, 0.3316), (-0.4364, 0.09619, 0.3239), (-0.422, 0.08958, 0.3124), (-0.5407, 0.09848, 0.2273), (-0.4853, 0.0644, 0.1995), (-0.5316, 0.08138, 0.2252), (-0.5179, 0.0689, 0.2192), (-0.5016, 0.06294, 0.2101), (-0.6025, 0.07777, 0.1053), (-0.5428, 0.04517, 0.08612), (-0.5931, 0.06079, 0.1038), (-0.5784, 0.04863, 0.09968), (-0.5608, 0.04314, 0.09346), (-0.6406, 0.06503, -0.0271), (-0.5781, 0.03332, -0.03688), (-0.631, 0.04811, -0.02784), (-0.6157, 0.03614, -0.02996), (-0.5972, 0.03095, -0.03313), (-0.6535, 0.06072, -0.1648), (-0.5901, 0.02933, -0.1648), (-0.6438, 0.04383, -0.1648), (-0.6283, 0.03193, -0.1648), (-0.6095, 0.02684, -0.1648), (-0.6406, 0.06503, -0.3025), (-0.5781, 0.03332, -0.2927), (-0.631, 0.04811, -0.3017), (-0.6157, 0.03614, -0.2996), (-0.5972, 0.03095, -0.2964), (-0.6025, 0.07777, -0.4349), (-0.5428, 0.04517, -0.4157), (-0.5931, 0.06079, -0.4334), (-0.5784, 0.04863, -0.4293), (-0.5608, 0.04314, -0.423), (-0.5407, 0.09848, -0.5569), (-0.4853, 0.0644, -0.529), (-0.5316, 0.08138, -0.5548), (-0.5179, 0.0689, -0.5487), (-0.5016, 0.06294, -0.5397), (-0.4574, 0.1263, -0.6639), (-0.408, 0.09029, -0.6284), (-0.4488, 0.1091, -0.6612), (-0.4364, 0.09619, -0.6535), (-0.422, 0.08958, -0.642), (-0.356, 0.1603, -0.7516), (-0.3138, 0.1218, -0.7099), (-0.3479, 0.1429, -0.7485), (-0.3371, 0.1294, -0.7394), (-0.3251, 0.122, -0.7259), (-0.2403, 0.199, -0.8168), (-0.2063, 0.1578, -0.7705), (-0.2329, 0.1814, -0.8133), (-0.2238, 0.1674, -0.8033), (-0.2144, 0.1591, -0.7883), (-0.1148, 0.2411, -0.857), (-0.08964, 0.1969, -0.8078), (-0.108, 0.2232, -0.8533), (-0.1008, 0.2085, -0.8426), (-0.09439, 0.1993, -0.8267), (0.01582, 0.2848, 0.541), (0.03165, 0.2375, 0.4909), (0.02188, 0.2667, 0.5372), (0.02702, 0.2513, 0.5263), (0.03045, 0.2411, 0.51), (0.03165, 0.2375, -0.8204), (0.01582, 0.2848, -0.8706), (0.03045, 0.2411, -0.8396), (0.02702, 0.2513, -0.8559), (0.02188, 0.2667, -0.8668)], [], [(1, 2, 3, 4, 5, 6, 7, 8, 9, 10, 11, 12, 13, 14, 15, 31, 30, 29, 28, 27, 26, 25, 24, 23, 22, 21, 20, 19, 18, 17, 16, 0), (0, 16, 182, 32), (13, 12, 93, 98), (29, 30, 172, 167), (14, 13, 98, 103), (30, 31, 177, 172), (15, 14, 103, 188), (37, 33, 183, 107, 113, 118, 123, 128, 133, 138, 143, 148, 153, 158, 163, 168, 173, 178, 187, 102, 97, 92, 87, 82, 77, 72, 67, 62, 57, 52, 47, 42), (31, 15, 188, 177), (16, 17, 108, 182), (3, 2, 43, 48), (2, 1, 38, 43), (19, 20, 122, 117), (4, 3, 48, 53), (17, 18, 112, 108), (20, 21, 127, 122), (5, 4, 53, 58), (18, 19, 117, 112), (21, 22, 132, 127), (6, 5, 58, 63), (22, 23, 137, 132), (7, 6, 63, 68), (23, 24, 142, 137), (8, 7, 68, 73), (24, 25, 147, 142), (9, 8, 73, 78), (25, 26, 152, 147), (10, 9, 78, 83), (26, 27, 157, 152), (11, 10, 83, 88), (27, 28, 162, 157), (12, 11, 88, 93), (28, 29, 167, 162), (33, 37, 39, 36), (36, 39, 40, 35), (35, 40, 41, 34), (34, 41, 38, 32), (37, 42, 44, 39), (39, 44, 45, 40), (40, 45, 46, 41), (41, 46, 43, 38), (42, 47, 49, 44), (44, 49, 50, 45), (45, 50, 51, 46), (46, 51, 48, 43), (47, 52, 54, 49), (49, 54, 55, 50), (50, 55, 56, 51), (51, 56, 53, 48), (52, 57, 59, 54), (54, 59, 60, 55), (55, 60, 61, 56), (56, 61, 58, 53), (57, 62, 64, 59), (59, 64, 65, 60), (60, 65, 66, 61), (61, 66, 63, 58), (62, 67, 69, 64), (64, 69, 70, 65), (65, 70, 71, 66), (66, 71, 68, 63), (67, 72, 74, 69), (69, 74, 75, 70), (70, 75, 76, 71), (71, 76, 73, 68), (72, 77, 79, 74), (74, 79, 80, 75), (75, 80, 81, 76), (76, 81, 78, 73), (77, 82, 84, 79), (79, 84, 85, 80), (80, 85, 86, 81), (81, 86, 83, 78), (82, 87, 89, 84), (84, 89, 90, 85), (85, 90, 91, 86), (86, 91, 88, 83), (87, 92, 94, 89), (89, 94, 95, 90), (90, 95, 96, 91), (91, 96, 93, 88), (92, 97, 99, 94), (94, 99, 100, 95), (95, 100, 101, 96), (96, 101, 98, 93), (97, 102, 104, 99), (99, 104, 105, 100), (100, 105, 106, 101), (101, 106, 103, 98), (108, 112, 114, 111), (111, 114, 115, 110), (110, 115, 116, 109), (109, 116, 113, 107), (112, 117, 119, 114), (114, 119, 120, 115), (115, 120, 121, 116), (116, 121, 118, 113), (117, 122, 124, 119), (119, 124, 125, 120), (120, 125, 126, 121), (121, 126, 123, 118), (122, 127, 129, 124), (124, 129, 130, 125), (125, 130, 131, 126), (126, 131, 128, 123), (127, 132, 134, 129), (129, 134, 135, 130), (130, 135, 136, 131), (131, 136, 133, 128), (132, 137, 139, 134), (134, 139, 140, 135), (135, 140, 141, 136), (136, 141, 138, 133), (137, 142, 144, 139), (139, 144, 145, 140), (140, 145, 146, 141), (141, 146, 143, 138), (142, 147, 149, 144), (144, 149, 150, 145), (145, 150, 151, 146), (146, 151, 148, 143), (147, 152, 154, 149), (149, 154, 155, 150), (150, 155, 156, 151), (151, 156, 153, 148), (152, 157, 159, 154), (154, 159, 160, 155), (155, 160, 161, 156), (156, 161, 158, 153), (157, 162, 164, 159), (159, 164, 165, 160), (160, 165, 166, 161), (161, 166, 163, 158), (162, 167, 169, 164), (164, 169, 170, 165), (165, 170, 171, 166), (166, 171, 168, 163), (167, 172, 174, 169), (169, 174, 175, 170), (170, 175, 176, 171), (171, 176, 173, 168), (172, 177, 179, 174), (174, 179, 180, 175), (175, 180, 181, 176), (176, 181, 178, 173), (183, 33, 36, 186), (186, 36, 35, 185), (185, 35, 34, 184), (184, 34, 32, 182), (102, 187, 189, 104), (104, 189, 190, 105), (105, 190, 191, 106), (106, 191, 188, 103), (182, 108, 111, 184), (184, 111, 110, 185), (185, 110, 109, 186), (186, 109, 107, 183), (177, 188, 191, 179), (179, 191, 190, 180), (180, 190, 189, 181), (181, 189, 187, 178), (1, 0, 32, 38)])
me_sphere_001.polygons.foreach_set('use_smooth', [True] * 162)
me_sphere_001.use_remesh_preserve_volume = False
me_sphere_001.use_remesh_preserve_attributes = False
me_sphere_001.use_mirror_vertex_groups = False
me_sphere_001.update()
arm_armature = bpy.data.armatures.new('Armature')  # bones are not reproduced

# ---- objects
ob_armature = bpy.data.objects.new('Armature', arm_armature)
ob_body = bpy.data.objects.new('Body', me_cube_001)
ob_eye1 = bpy.data.objects.new('Eye1', me_sphere_002)
ob_eye2 = bpy.data.objects.new('Eye2', me_sphere_001)

# ---- transforms, parenting, visibility, modifiers, constraints
ob_armature.location = (-7.536e-17, 0.1273, 5.661)
ob_armature.rotation_euler = (0.2173, 4.787e-17, 5.222e-18)
ob_armature.scale = (1.865, 1.865, 1.865)
ob_armature.show_in_front = True
ob_armature.lineart.crease_threshold = 0.0
ob_body.parent = ob_armature
ob_body.matrix_parent_inverse = Matrix(((0.5361, 2.799e-18, -2.567e-17, 1.853e-16), (2.799e-18, 0.5235, 0.1156, -0.7209), (2.567e-17, -0.1156, 0.5235, -2.949), (0.0, 0.0, 0.0, 1.0)))
ob_body.location = (0.0, 0.0, 0.0)
ob_body.lineart.crease_threshold = 0.0
_vg = ob_body.vertex_groups.new(name='Abs')
for _i, _w in zip([0, 1, 2, 6, 7, 10, 11, 12, 13, 16, 17, 20, 21, 22, 23, 52, 67, 68, 70, 73, 180, 181, 182, 184, 185, 186, 187, 192, 193, 194, 195, 200, 201, 202, 203, 206, 207, 210, 211, 212, 213, 214, 215, 244, 245, 260, 261, 263, 266], [0.7283, 0.02849, 0.678, 0.2636, 0.2736, 0.08559, 0.7453, 0.7896, 0.0883, 0.75, 0.5084, 0.07275, 0.0703, 0.2097, 0.1742, 0.3083, 0.6947, 0.01575, 0.2482, 0.05658, 0.728, 0.02886, 0.6777, 0.8453, 0.07602, 0.8398, 0.08394, 0.264, 0.274, 0.8347, 0.7039, 0.08577, 0.745, 0.7893, 0.0885, 0.7496, 0.5085, 0.07322, 0.07081, 0.4448, 0.5475, 0.2092, 0.1736, 0.8838, 0.306, 0.6944, 0.01615, 0.2486, 0.05714]): _vg.add([_i], _w, 'REPLACE')
_vg = ob_body.vertex_groups.new(name='Chest')
for _i, _w in zip([0, 1, 2, 3, 4, 5, 6, 7, 8, 9, 10, 11, 12, 13, 14, 15, 16, 17, 18, 19, 67, 68, 69, 70, 72, 84, 85, 86, 87, 88, 89, 90, 91, 100, 101, 102, 111, 112, 121, 123, 127, 128, 137, 180, 181, 182, 183, 184, 185, 186, 187, 188, 189, 190, 191, 192, 193, 194, 195, 196, 197, 198, 199, 200, 201, 202, 203, 204, 205, 206, 207, 208, 209, 260, 261, 262, 263, 265, 277, 278, 279, 280, 281, 282, 283, 284, 293, 294, 295, 296, 297, 298, 307, 308, 321, 322, 323, 327, 331, 332, 343, 346], [0.1331, 0.5713, 0.179, 0.5833, 0.2716, 0.242, 0.6449, 0.6476, 0.2542, 0.3132, 0.8257, 0.06031, 0.06924, 0.8286, 0.6202, 0.5101, 0.1931, 0.4698, 0.7881, 0.6773, 0.1584, 0.5495, 0.258, 0.6631, 0.4926, 0.0146, 0.006944, 0.004306, 0.004008, 0.006167, 0.1276, 0.1064, 0.05707, 0.204, 0.2094, 0.242, 0.09166, 0.06951, 0.1007, 0.007681, 0.003569, 0.01102, 0.02406, 0.1333, 0.5723, 0.1791, 0.5847, 0.0548, 0.8734, 0.02491, 0.8704, 0.5058, 0.2748, 0.2455, 0.3025, 0.6444, 0.6471, 0.1311, 0.2755, 0.854, 0.2584, 0.7492, 0.3183, 0.8256, 0.06041, 0.06932, 0.8284, 0.6197, 0.5101, 0.1933, 0.4696, 0.7887, 0.678, 0.1586, 0.5507, 0.2612, 0.6625, 0.4926, 0.01525, 0.007969, 0.004764, 0.004454, 0.007057, 0.1312, 0.1103, 0.05926, 0.2043, 0.1207, 0.1325, 0.2097, 0.1836, 0.2422, 0.09199, 0.06974, 0.07598, 0.1011, 0.07658, 0.007882, 0.003839, 0.01135, 0.009556, 0.02447]): _vg.add([_i], _w, 'REPLACE')
_vg = ob_body.vertex_groups.new(name='Neck')
for _i, _w in zip([4, 5, 8, 14, 15, 18, 19, 69, 72, 100, 101, 102, 104, 105, 108, 109, 111, 112, 118, 119, 120, 121, 123, 126, 127, 128, 132, 133, 137, 139, 140, 142, 188, 189, 190, 191, 196, 197, 198, 204, 205, 208, 209, 262, 265, 293, 294, 295, 296, 297, 298, 300, 301, 304, 305, 307, 308, 313, 316, 317, 318, 320, 321, 322, 323, 327, 330, 331, 332, 336, 337, 341, 343, 346, 348, 349, 351, 353], [0.06996, 0.07333, 0.007698, 0.1945, 0.2384, 0.02525, 0.06354, 0.07042, 0.1508, 0.479, 0.4804, 0.269, 0.0159, 0.01679, 0.05917, 0.09163, 0.2116, 0.4212, 0.003009, 0.03292, 0.02739, 0.1619, 0.07694, 0.009934, 0.1405, 0.07135, 0.07473, 0.3283, 0.08092, 0.01501, 0.1992, 0.05388, 0.4399, 0.0709, 0.07432, 0.521, 0.04843, 0.008911, 0.1026, 0.195, 0.2387, 0.02562, 0.06379, 0.07141, 0.1515, 0.4786, 0.5805, 0.6347, 0.4797, 0.4539, 0.2692, 0.01604, 0.01708, 0.05931, 0.09167, 0.2118, 0.4209, 0.02916, 0.003176, 0.03327, 0.02747, 0.1072, 0.3073, 0.1624, 0.4119, 0.07706, 0.01015, 0.1407, 0.07158, 0.07482, 0.3283, 0.03188, 0.1037, 0.08125, 0.01514, 0.3646, 0.1993, 0.05405]): _vg.add([_i], _w, 'REPLACE')
_vg = ob_body.vertex_groups.new(name='Head')
for _i, _w in zip([4, 5, 14, 15, 69, 72, 100, 101, 102, 103, 104, 105, 106, 107, 108, 109, 110, 111, 112, 113, 114, 115, 116, 117, 118, 119, 120, 121, 122, 123, 124, 125, 126, 127, 128, 129, 130, 131, 132, 133, 134, 135, 136, 137, 138, 139, 140, 141, 142, 143, 188, 189, 190, 191, 198, 204, 205, 262, 265, 293, 294, 295, 296, 297, 298, 299, 300, 301, 302, 303, 304, 305, 306, 307, 308, 309, 310, 311, 312, 313, 314, 315, 316, 317, 318, 319, 320, 321, 322, 323, 324, 325, 326, 327, 328, 329, 330, 331, 332, 333, 334, 335, 336, 337, 338, 339, 340, 341, 342, 343, 344, 345, 346, 347, 348, 349, 350, 351, 352, 353, 354], [0.04506, 0.03941, 0.08, 0.1157, 0.05403, 0.1478, 0.2603, 0.2658, 0.4029, 0.9894, 0.9521, 0.9503, 0.9882, 0.984, 0.9256, 0.8974, 0.9802, 0.6754, 0.4899, 0.9974, 0.9956, 0.9771, 0.9758, 0.9869, 0.9668, 0.9403, 0.956, 0.7038, 0.9976, 0.8877, 0.9958, 0.9887, 0.9556, 0.8247, 0.89, 0.9951, 0.9932, 0.9811, 0.9132, 0.6425, 0.9925, 0.9725, 0.9776, 0.87, 0.9948, 0.9616, 0.7717, 0.9912, 0.9191, 0.9947, 0.01163, 0.04637, 0.04074, 0.11, 0.001259, 0.08041, 0.1161, 0.05472, 0.1483, 0.2607, 0.2697, 0.2151, 0.2662, 0.311, 0.4028, 0.9894, 0.952, 0.9501, 0.9882, 0.9839, 0.9253, 0.8973, 0.9801, 0.6749, 0.4899, 0.9974, 0.9956, 0.9897, 0.977, 0.9451, 0.9757, 0.9869, 0.9666, 0.94, 0.9559, 0.9804, 0.8821, 0.6043, 0.7029, 0.4924, 0.9984, 0.997, 0.9976, 0.8875, 0.9958, 0.9886, 0.9554, 0.8244, 0.8896, 0.9951, 0.9932, 0.9811, 0.9131, 0.6425, 0.9925, 0.9767, 0.9723, 0.9541, 0.9998, 0.8609, 0.9963, 0.9775, 0.8694, 0.9948, 0.9615, 0.6084, 0.993, 0.7716, 0.9912, 0.9188, 0.9946]): _vg.add([_i], _w, 'REPLACE')
_vg = ob_body.vertex_groups.new(name='UpperArmL')
for _i, _w in zip([1, 3, 4, 5, 6, 7, 8, 9, 10, 13, 14, 15, 18, 19, 68, 69, 70, 72, 84, 85, 86, 87, 88, 89, 90, 91, 92, 93, 94, 95, 96, 97, 98, 99, 100, 101, 102, 121, 152, 153, 154, 155, 156, 157, 158, 159, 160, 161, 162, 163, 164, 165, 166, 167, 191, 196, 198, 297], [0.3744, 0.385, 0.607, 0.6347, 0.06364, 0.04384, 0.6919, 0.6433, 0.07304, 0.06373, 0.1004, 0.126, 0.1438, 0.206, 0.4046, 0.6136, 0.05769, 0.2041, 0.9571, 0.9663, 0.9633, 0.9631, 0.9656, 0.8605, 0.8804, 0.9344, 0.7906, 0.7731, 0.8061, 0.8007, 0.7675, 0.7863, 0.8066, 0.8068, 0.05048, 0.03053, 0.07968, 0.01161, 0.9323, 0.9702, 0.9791, 0.9802, 0.9659, 0.9803, 0.9385, 0.9583, 0.09672, 0.1183, 0.09677, 0.07254, 0.1049, 0.1016, 0.07856, 0.1255, 0.01408, 0.03325, 0.05611, 0.001152]): _vg.add([_i], _w, 'REPLACE')
_vg = ob_body.vertex_groups.new(name='MidArmL')
for _i, _w in zip([71, 77, 78, 79, 80, 81, 82, 83, 92, 93, 94, 95, 96, 97, 98, 99, 149, 152, 153, 156, 158, 159, 160, 161, 162, 163, 164, 165, 166, 167], [0.9665, 0.8703, 0.9696, 0.8722, 0.9841, 0.9809, 0.9836, 0.6944, 0.2079, 0.224, 0.193, 0.198, 0.2295, 0.213, 0.1926, 0.1923, 0.001529, 0.06034, 0.006809, 0.009262, 0.05426, 0.02484, 0.9027, 0.8809, 0.9002, 0.9265, 0.8931, 0.8962, 0.9205, 0.8738]): _vg.add([_i], _w, 'REPLACE')
_vg = ob_body.vertex_groups.new(name='HandLeft')
for _i, _w in zip([71, 77, 78, 79, 83, 144, 145, 146, 147, 148, 149, 150, 151], [0.01562, 0.129, 0.009385, 0.1272, 0.3051, 0.9887, 0.9846, 0.9817, 0.9924, 0.9867, 0.9742, 1.009, 1.005]): _vg.add([_i], _w, 'REPLACE')
_vg = ob_body.vertex_groups.new(name='UpperArmR')
for _i, _w in zip([181, 183, 189, 190, 191, 192, 193, 196, 197, 198, 199, 200, 203, 204, 205, 208, 209, 261, 262, 263, 265, 277, 278, 279, 280, 281, 282, 283, 284, 285, 286, 287, 288, 289, 290, 291, 292, 293, 296, 297, 298, 322, 363, 364, 365, 366, 367, 368, 369, 370, 371, 372, 373, 374, 375, 376, 377, 378], [0.3729, 0.3832, 0.602, 0.6294, 0.01368, 0.06347, 0.04372, 0.03262, 0.6865, 0.05574, 0.6371, 0.0728, 0.06363, 0.09996, 0.1252, 0.1428, 0.2046, 0.4029, 0.6086, 0.05758, 0.2029, 0.9566, 0.9657, 0.963, 0.9628, 0.9651, 0.8564, 0.8758, 0.9318, 0.7865, 0.768, 0.8123, 0.8017, 0.7633, 0.7875, 0.8117, 0.8126, 0.05026, 0.03032, 0.0009066, 0.0793, 0.01149, 0.929, 0.9703, 0.9804, 0.9815, 0.9661, 0.9817, 0.9349, 0.9562, 0.09994, 0.1229, 0.09215, 0.07188, 0.1005, 0.09778, 0.07803, 0.1294]): _vg.add([_i], _w, 'REPLACE')
_vg = ob_body.vertex_groups.new(name='MidArmR')
for _i, _w in zip([264, 270, 271, 272, 273, 274, 275, 276, 285, 286, 287, 288, 289, 290, 291, 292, 360, 363, 364, 367, 369, 370, 371, 372, 373, 374, 375, 376, 377, 378], [0.5423, 0.5085, 0.9183, 0.5443, 0.895, 0.9613, 0.9559, 0.5124, 0.2112, 0.2286, 0.1861, 0.1966, 0.2332, 0.2106, 0.1867, 0.1858, 0.004624, 0.06307, 0.006127, 0.008531, 0.05724, 0.02819, 0.8971, 0.8753, 0.9011, 0.9256, 0.894, 0.8963, 0.9145, 0.8693]): _vg.add([_i], _w, 'REPLACE')
_vg = ob_body.vertex_groups.new(name='HandR')
for _i, _w in zip([264, 270, 271, 272, 273, 274, 275, 276, 355, 356, 357, 358, 359, 360, 361, 362], [0.4573, 0.4912, 0.08104, 0.4553, 0.1039, 0.02218, 0.0342, 0.4873, 0.9877, 0.9898, 0.9833, 0.9956, 0.9927, 0.9726, 1.007, 1.005]): _vg.add([_i], _w, 'REPLACE')
_vg = ob_body.vertex_groups.new(name='UpperLegL')
for _i, _w in zip([0, 2, 7, 11, 12, 16, 20, 21, 22, 23, 28, 29, 30, 31, 32, 33, 34, 35, 52, 54, 55, 67, 70, 73, 75, 76, 168, 169, 170, 171, 172, 173, 174, 175, 176, 177, 178, 179, 184, 186, 201, 212, 213, 214, 215, 244, 245], [0.1223, 0.1216, 0.003166, 0.1613, 0.1242, 0.01944, 0.9095, 0.9117, 0.7252, 0.7453, 0.9919, 0.9896, 0.9771, 0.9701, 0.7897, 0.2608, 0.7654, 0.2784, 0.6603, 0.9735, 0.2288, 0.1288, 0.003997, 0.9292, 0.9927, 0.8002, 0.9506, 0.8487, 0.963, 0.858, 0.8547, 0.9624, 0.1077, 0.05013, 0.1177, 0.05918, 0.0366, 0.1051, 0.05008, 0.05987, 0.005955, 0.2715, 0.2224, 0.06073, 0.07265, 0.0578, 0.009364]): _vg.add([_i], _w, 'REPLACE')
_vg = ob_body.vertex_groups.new(name='MidLegL')
for _i, _w in zip([24, 25, 26, 27, 32, 33, 34, 35, 36, 37, 38, 39, 40, 41, 43, 44, 45, 47, 48, 49, 51, 53, 55, 56, 57, 58, 59, 60, 61, 62, 63, 66, 74, 76, 168, 169, 170, 171, 172, 173, 174, 175, 176, 177, 178, 179], [0.9802, 0.9903, 0.9506, 0.993, 0.21, 0.7381, 0.2342, 0.7211, 0.7783, 0.9044, 0.2885, 0.9526, 0.1048, 0.4887, 0.5216, 0.03022, 0.3722, 0.4496, 0.04467, 0.2798, 0.4209, 0.9815, 0.7706, 0.8546, 0.7757, 0.1988, 0.1598, 0.1211, 0.03085, 0.08528, 0.01846, 0.01674, 0.9872, 0.1996, 0.04717, 0.1501, 0.02292, 0.1404, 0.1439, 0.0241, 0.8915, 0.9469, 0.8818, 0.9403, 0.9554, 0.8943]): _vg.add([_i], _w, 'REPLACE')
_vg = ob_body.vertex_groups.new(name='FootL')
for _i, _w in zip([26, 36, 37, 38, 39, 40, 41, 42, 43, 44, 45, 46, 47, 48, 49, 50, 51, 56, 57, 58, 59, 60, 61, 62, 63, 64, 65, 66], [0.04205, 0.2213, 0.09533, 0.7111, 0.0445, 0.8952, 0.5113, 0.9757, 0.4784, 0.9599, 0.6278, 0.9983, 0.5504, 0.9527, 0.7202, 0.9995, 0.5791, 0.1451, 0.2241, 0.8012, 0.8401, 0.8789, 0.9596, 0.9147, 0.9658, 0.9994, 0.9999, 0.9666]): _vg.add([_i], _w, 'REPLACE')
_vg = ob_body.vertex_groups.new(name='UpperLegL.001')
for _i, _w in zip([11, 22, 23, 52, 180, 182, 184, 186, 193, 201, 202, 206, 210, 211, 212, 213, 214, 215, 220, 221, 222, 223, 224, 225, 226, 227, 244, 245, 247, 248, 260, 263, 266, 268, 269, 379, 380, 381, 382, 383, 384, 385, 386, 387, 388, 389, 390], [0.006027, 0.06093, 0.07303, 0.01002, 0.1224, 0.1217, 0.05016, 0.05996, 0.003363, 0.1615, 0.1244, 0.01967, 0.9089, 0.9111, 0.272, 0.2227, 0.726, 0.7464, 0.9918, 0.9895, 0.9774, 0.9704, 0.7873, 0.2593, 0.7639, 0.2774, 0.05804, 0.6628, 0.974, 0.2269, 0.1289, 0.004197, 0.9284, 0.9926, 0.7981, 0.95, 0.8493, 0.9622, 0.8587, 0.856, 0.9616, 0.109, 0.04926, 0.1188, 0.05873, 0.03496, 0.1065]): _vg.add([_i], _w, 'REPLACE')
_vg = ob_body.vertex_groups.new(name='MidLegL.001')
for _i, _w in zip([216, 217, 218, 219, 224, 225, 226, 227, 228, 229, 230, 231, 232, 233, 235, 236, 237, 239, 240, 241, 243, 246, 248, 249, 250, 251, 252, 253, 254, 255, 256, 259, 267, 269, 379, 380, 381, 382, 383, 384, 385, 386, 387, 388, 389, 390], [0.9799, 0.99, 0.9508, 0.9931, 0.2124, 0.7397, 0.2358, 0.7221, 0.7765, 0.9026, 0.2876, 0.9537, 0.1063, 0.4887, 0.5215, 0.02648, 0.3726, 0.4496, 0.03049, 0.2806, 0.421, 0.9819, 0.7724, 0.8526, 0.7772, 0.2017, 0.1573, 0.1224, 0.02942, 0.08764, 0.01785, 0.01849, 0.9868, 0.2017, 0.04848, 0.1495, 0.02443, 0.1397, 0.1426, 0.02565, 0.8902, 0.9474, 0.8808, 0.9407, 0.9562, 0.8929]): _vg.add([_i], _w, 'REPLACE')
_vg = ob_body.vertex_groups.new(name='FootL.001')
for _i, _w in zip([218, 228, 229, 230, 231, 232, 233, 234, 235, 236, 237, 238, 239, 240, 241, 242, 243, 249, 250, 251, 252, 253, 254, 255, 256, 257, 258, 259], [0.0417, 0.2231, 0.09716, 0.7121, 0.0424, 0.8936, 0.5112, 0.9761, 0.4785, 0.9618, 0.6274, 0.9987, 0.5504, 0.9597, 0.7194, 1.001, 0.579, 0.1471, 0.2226, 0.7982, 0.8427, 0.8776, 0.9603, 0.9124, 0.9661, 0.9984, 0.9999, 0.9657]): _vg.add([_i], _w, 'REPLACE')
_m = ob_body.modifiers.new('Armature', 'ARMATURE')
_m.object = ob_armature
ob_eye1.location = (0.6961, -1.707, 13.02)
ob_eye1.rotation_euler = (0.08065, 0.2451, -0.001071)
ob_eye1.scale = (0.5605, 0.5605, 0.5605)
ob_eye1.lineart.crease_threshold = 0.0
_m = ob_eye1.modifiers.new('EdgeSplit', 'EDGE_SPLIT')
ob_eye2.location = (-0.6961, -1.707, 13.02)
ob_eye2.rotation_euler = (0.08065, 0.2451, -0.5569)
ob_eye2.scale = (0.5605, 0.5605, 0.5605)
ob_eye2.lineart.crease_threshold = 0.0
_m = ob_eye2.modifiers.new('EdgeSplit', 'EDGE_SPLIT')

# ---- collection membership
col_collection_1.objects.link(ob_armature)
col_collection_1.objects.link(ob_body)
col_collection_1.objects.link(ob_eye1)
col_collection_1.objects.link(ob_eye2)

# ---- scene / render settings (as saved in the file)
scene.frame_start = 1; scene.frame_end = 250; scene.frame_set(0)
scene.render.engine = 'BLENDER_EEVEE_NEXT'
scene.render.resolution_percentage = 50
scene.render.dither_intensity = 0.0
scene.cycles.use_denoising = False
scene.cycles.samples = 128
scene.cycles.sampling_pattern = 'TABULATED_SOBOL'
scene.cycles.use_adaptive_sampling = False
scene.cycles.use_light_tree = False
scene.cycles.blur_glossy = 0.0
scene.cycles.sample_clamp_indirect = 0.0
scene.view_settings.view_transform = 'Standard'
bpy.context.view_layer.update()

# ---- added for rendering (the .blend has no active camera and no usable light): camera, sun
cam_auto = bpy.data.cameras.new('AutoCamera')
cam_auto.lens = 50.0
cam_auto.sensor_width = 36.0
cam_auto.clip_end = 1000.0
ob_auto_camera = bpy.data.objects.new('AutoCamera', cam_auto)
scene.collection.objects.link(ob_auto_camera)
ob_auto_camera.location = (16.4326, -19.8526, 20.6273)
ob_auto_camera.rotation_euler = (1.09748, -7.21219e-08, 0.694738)
scene.camera = ob_auto_camera
light_auto_sun = bpy.data.lights.new('AutoSun', 'SUN')
light_auto_sun.energy = 3.0
light_auto_sun.angle = 0.0523599
ob_auto_sun = bpy.data.objects.new('AutoSun', light_auto_sun)
scene.collection.objects.link(ob_auto_sun)
ob_auto_sun.rotation_euler = (0.872665, 0.174533, 0.523599)
bpy.context.view_layer.update()
